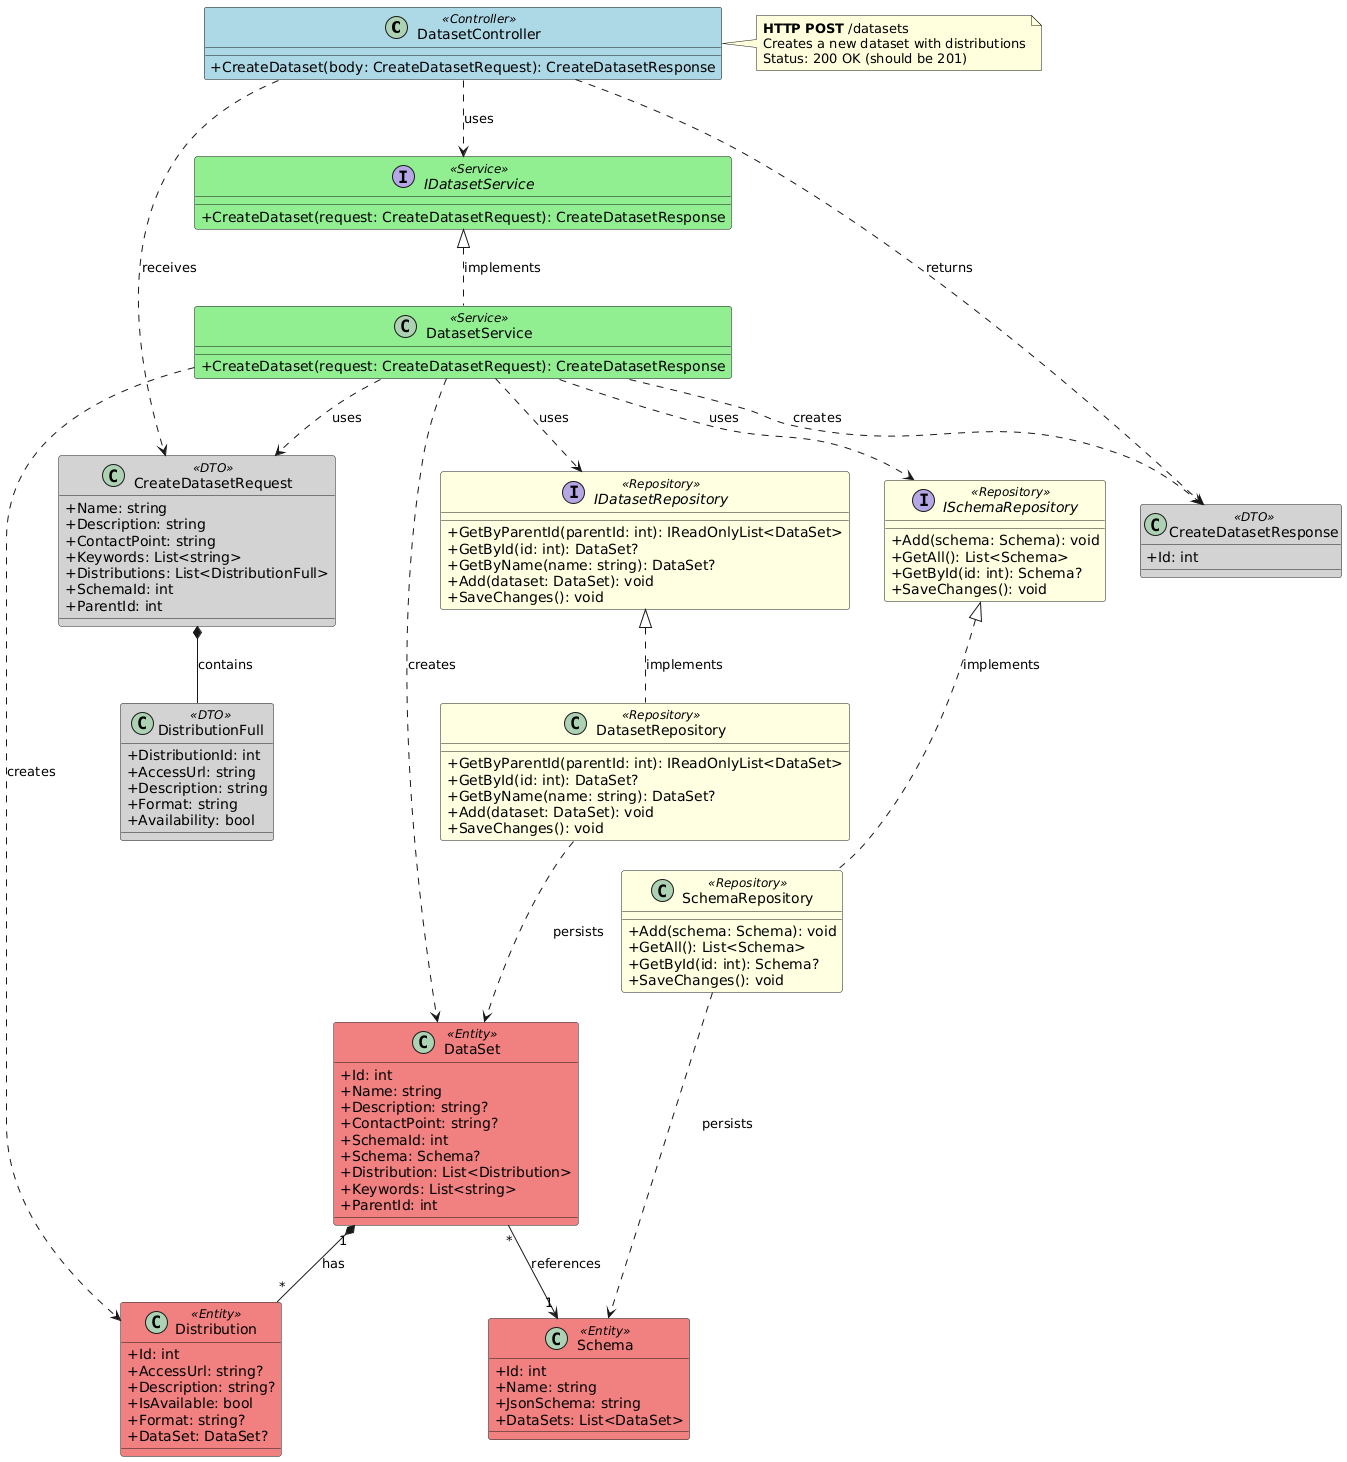

The diagram above was rendered by PlantUML. Its source (embedded in the PNG):
@startuml Dataset_CreateDataset_Endpoint

' Endpoint: POST /datasets
' Controller: DatasetController
' Method: CreateDataset

skinparam classAttributeIconSize 0
skinparam class {
    BackgroundColor<<Controller>> LightBlue
    BackgroundColor<<Service>> LightGreen
    BackgroundColor<<Repository>> LightYellow
    BackgroundColor<<Entity>> LightCoral
    BackgroundColor<<DTO>> LightGray
}

class DatasetController <<Controller>> {
    + CreateDataset(body: CreateDatasetRequest): CreateDatasetResponse
}

interface IDatasetService <<Service>> {
    + CreateDataset(request: CreateDatasetRequest): CreateDatasetResponse
}

class DatasetService <<Service>> {
    + CreateDataset(request: CreateDatasetRequest): CreateDatasetResponse
}

class CreateDatasetRequest <<DTO>> {
    + Name: string
    + Description: string
    + ContactPoint: string
    + Keywords: List<string>
    + Distributions: List<DistributionFull>
    + SchemaId: int
    + ParentId: int
}

class CreateDatasetResponse <<DTO>> {
    + Id: int
}

class DistributionFull <<DTO>> {
    + DistributionId: int
    + AccessUrl: string
    + Description: string
    + Format: string
    + Availability: bool
}

interface IDatasetRepository <<Repository>> {
    + GetByParentId(parentId: int): IReadOnlyList<DataSet>
    + GetById(id: int): DataSet?
    + GetByName(name: string): DataSet?
    + Add(dataset: DataSet): void
    + SaveChanges(): void
}

class DatasetRepository <<Repository>> {
    + GetByParentId(parentId: int): IReadOnlyList<DataSet>
    + GetById(id: int): DataSet?
    + GetByName(name: string): DataSet?
    + Add(dataset: DataSet): void
    + SaveChanges(): void
}

interface ISchemaRepository <<Repository>> {
    + Add(schema: Schema): void
    + GetAll(): List<Schema>
    + GetById(id: int): Schema?
    + SaveChanges(): void
}

class SchemaRepository <<Repository>> {
    + Add(schema: Schema): void
    + GetAll(): List<Schema>
    + GetById(id: int): Schema?
    + SaveChanges(): void
}

class DataSet <<Entity>> {
    + Id: int
    + Name: string
    + Description: string?
    + ContactPoint: string?
    + SchemaId: int
    + Schema: Schema?
    + Distribution: List<Distribution>
    + Keywords: List<string>
    + ParentId: int
}

class Distribution <<Entity>> {
    + Id: int
    + AccessUrl: string?
    + Description: string?
    + IsAvailable: bool
    + Format: string?
    + DataSet: DataSet?
}

class Schema <<Entity>> {
    + Id: int
    + Name: string
    + JsonSchema: string
    + DataSets: List<DataSet>
}

' Relationships
DatasetController ..> IDatasetService : uses
DatasetController ..> CreateDatasetRequest : receives
DatasetController ..> CreateDatasetResponse : returns
IDatasetService <|.. DatasetService : implements
DatasetService ..> IDatasetRepository : uses
DatasetService ..> ISchemaRepository : uses
DatasetService ..> CreateDatasetRequest : uses
DatasetService ..> CreateDatasetResponse : creates
DatasetService ..> DataSet : creates
DatasetService ..> Distribution : creates
CreateDatasetRequest *-- DistributionFull : contains
IDatasetRepository <|.. DatasetRepository : implements
DatasetRepository ..> DataSet : persists
ISchemaRepository <|.. SchemaRepository : implements
SchemaRepository ..> Schema : persists
DataSet "1" *-- "*" Distribution : has
DataSet "*" --> "1" Schema : references

note right of DatasetController
  **HTTP POST** /datasets
  Creates a new dataset with distributions
  Status: 200 OK (should be 201)
end note

@enduml